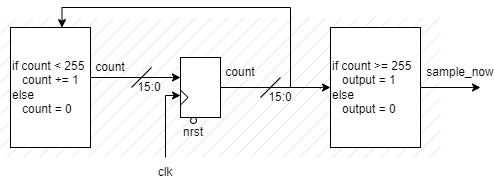

The diagram above was exported from draw.io. Its source (the exported page's mxGraphModel, read from the mxfile embedded in the PNG):
<mxGraphModel dx="1386" dy="455" grid="1" gridSize="10" guides="1" tooltips="1" connect="1" arrows="1" fold="1" page="1" pageScale="1" pageWidth="850" pageHeight="1100" background="#ffffff" math="0" shadow="0">
  <root>
    <mxCell id="0" />
    <mxCell id="1" parent="0" />
    <mxCell id="19" value="" style="rounded=0;whiteSpace=wrap;html=1;fillStyle=hatch;strokeColor=none;fontColor=#000000;fillColor=#999999;strokeOpacity=100;fillOpacity=30;" parent="1" vertex="1">
      <mxGeometry x="20" y="260" width="440" height="140" as="geometry" />
    </mxCell>
    <mxCell id="9" style="edgeStyle=orthogonalEdgeStyle;rounded=0;html=1;exitX=0;exitY=0;exitDx=40;exitDy=20;exitPerimeter=0;entryX=0;entryY=0;entryDx=0;entryDy=60;entryPerimeter=0;strokeColor=#000000;" parent="1" source="2" target="5" edge="1">
      <mxGeometry relative="1" as="geometry">
        <Array as="points">
          <mxPoint x="240" y="330" />
        </Array>
      </mxGeometry>
    </mxCell>
    <mxCell id="2" value="" style="shadow=0;dashed=0;align=center;html=1;strokeWidth=1;shape=mxgraph.rtl.abstract.entity;left=,:clk;right=,:np;top=0;bottom=0;drawPins=0;snapToPoint=1;resizable=0;editable=1;fillColor=#FFFFFF;strokeColor=#000000;" parent="1" vertex="1">
      <mxGeometry x="200" y="300" width="40" height="60" as="geometry" />
    </mxCell>
    <mxCell id="4" style="edgeStyle=orthogonalEdgeStyle;html=1;rounded=0;strokeColor=#000000;" parent="1" source="3" edge="1">
      <mxGeometry relative="1" as="geometry">
        <mxPoint x="200" y="338" as="targetPoint" />
        <Array as="points">
          <mxPoint x="185" y="338" />
        </Array>
      </mxGeometry>
    </mxCell>
    <mxCell id="3" value="&lt;font color=&quot;#000000&quot;&gt;clk&lt;/font&gt;" style="text;html=1;strokeColor=none;fillColor=none;align=center;verticalAlign=middle;whiteSpace=wrap;rounded=0;" parent="1" vertex="1">
      <mxGeometry x="170" y="400" width="30" height="30" as="geometry" />
    </mxCell>
    <mxCell id="16" style="edgeStyle=orthogonalEdgeStyle;rounded=0;html=1;strokeColor=#000000;" parent="1" source="5" edge="1">
      <mxGeometry relative="1" as="geometry">
        <mxPoint x="500" y="330" as="targetPoint" />
      </mxGeometry>
    </mxCell>
    <mxCell id="5" value="&lt;font color=&quot;#000000&quot;&gt;if count &amp;gt;= 255&lt;br&gt;&amp;nbsp; &amp;nbsp;output = 1&lt;br&gt;else&lt;br&gt;&amp;nbsp; &amp;nbsp;output = 0&lt;br&gt;&lt;/font&gt;" style="shadow=0;dashed=0;align=left;html=1;strokeWidth=1;shape=mxgraph.rtl.abstract.entity;container=1;collapsible=0;kind=sequential;drawPins=0;left=3;right=2;bottom=0;top=0;fillStyle=solid;fillColor=#FFFFFF;strokeColor=#000000;" parent="1" vertex="1">
      <mxGeometry x="350" y="270" width="90" height="120" as="geometry" />
    </mxCell>
    <mxCell id="10" value="" style="ellipse;whiteSpace=wrap;html=1;aspect=fixed;fillColor=#FFFFFF;strokeColor=#000000;" parent="1" vertex="1">
      <mxGeometry x="210" y="360" width="6" height="6" as="geometry" />
    </mxCell>
    <mxCell id="11" value="&lt;font color=&quot;#000000&quot;&gt;nrst&lt;/font&gt;" style="text;html=1;strokeColor=none;fillColor=none;align=center;verticalAlign=middle;whiteSpace=wrap;rounded=0;" parent="1" vertex="1">
      <mxGeometry x="183" y="360" width="60" height="30" as="geometry" />
    </mxCell>
    <mxCell id="12" value="&lt;font color=&quot;#000000&quot;&gt;count&lt;/font&gt;" style="text;html=1;strokeColor=none;fillColor=none;align=center;verticalAlign=middle;whiteSpace=wrap;rounded=0;" parent="1" vertex="1">
      <mxGeometry x="230" y="300" width="60" height="30" as="geometry" />
    </mxCell>
    <mxCell id="13" value="" style="endArrow=none;html=1;rounded=0;strokeColor=#000000;" parent="1" edge="1">
      <mxGeometry width="50" height="50" relative="1" as="geometry">
        <mxPoint x="280" y="340" as="sourcePoint" />
        <mxPoint x="300" y="320" as="targetPoint" />
      </mxGeometry>
    </mxCell>
    <mxCell id="28" style="edgeStyle=orthogonalEdgeStyle;html=1;entryX=0.644;entryY=0.001;entryDx=0;entryDy=0;entryPerimeter=0;rounded=0;strokeColor=#000000;" parent="1" target="23" edge="1">
      <mxGeometry relative="1" as="geometry">
        <mxPoint x="340" y="331" as="sourcePoint" />
        <Array as="points">
          <mxPoint x="340" y="330" />
          <mxPoint x="310" y="330" />
          <mxPoint x="310" y="250" />
          <mxPoint x="81" y="250" />
        </Array>
      </mxGeometry>
    </mxCell>
    <mxCell id="14" value="&lt;font color=&quot;#000000&quot;&gt;15:0&lt;/font&gt;" style="text;html=1;strokeColor=none;fillColor=none;align=center;verticalAlign=middle;whiteSpace=wrap;rounded=0;" parent="1" vertex="1">
      <mxGeometry x="270" y="325" width="60" height="30" as="geometry" />
    </mxCell>
    <mxCell id="17" value="&lt;font color=&quot;#000000&quot;&gt;sample_now&lt;/font&gt;" style="text;html=1;strokeColor=none;fillColor=none;align=center;verticalAlign=middle;whiteSpace=wrap;rounded=0;" parent="1" vertex="1">
      <mxGeometry x="450" y="300" width="60" height="30" as="geometry" />
    </mxCell>
    <mxCell id="24" style="edgeStyle=orthogonalEdgeStyle;rounded=0;html=1;exitX=0.961;exitY=0.317;exitDx=0;exitDy=0;exitPerimeter=0;entryX=0;entryY=0;entryDx=0;entryDy=20;entryPerimeter=0;strokeColor=#000000;fontColor=#000000;" parent="1" source="23" target="2" edge="1">
      <mxGeometry relative="1" as="geometry">
        <Array as="points">
          <mxPoint x="107" y="320" />
        </Array>
      </mxGeometry>
    </mxCell>
    <mxCell id="23" value="&lt;font style=&quot;&quot; color=&quot;#000000&quot;&gt;if count &amp;lt; 255&lt;br&gt;&amp;nbsp; &amp;nbsp;count += 1&lt;br&gt;else&lt;br&gt;&amp;nbsp; &amp;nbsp;count = 0&lt;br&gt;&lt;/font&gt;" style="shadow=0;dashed=0;align=left;html=1;strokeWidth=1;shape=mxgraph.rtl.abstract.entity;container=1;collapsible=0;kind=sequential;drawPins=0;left=3;right=2;bottom=0;top=0;fillStyle=solid;fillColor=#FFFFFF;strokeColor=#000000;" parent="1" vertex="1">
      <mxGeometry x="30" y="270" width="80" height="120" as="geometry" />
    </mxCell>
    <mxCell id="25" value="&lt;font color=&quot;#000000&quot;&gt;count&lt;/font&gt;" style="text;html=1;strokeColor=none;fillColor=none;align=center;verticalAlign=middle;whiteSpace=wrap;rounded=0;" parent="1" vertex="1">
      <mxGeometry x="100" y="295" width="60" height="30" as="geometry" />
    </mxCell>
    <mxCell id="26" value="&lt;font color=&quot;#000000&quot;&gt;15:0&lt;/font&gt;" style="text;html=1;strokeColor=none;fillColor=none;align=center;verticalAlign=middle;whiteSpace=wrap;rounded=0;" parent="1" vertex="1">
      <mxGeometry x="139" y="315" width="60" height="30" as="geometry" />
    </mxCell>
    <mxCell id="27" value="" style="endArrow=none;html=1;rounded=0;strokeColor=#000000;" parent="1" edge="1">
      <mxGeometry width="50" height="50" relative="1" as="geometry">
        <mxPoint x="151" y="330" as="sourcePoint" />
        <mxPoint x="171" y="310" as="targetPoint" />
      </mxGeometry>
    </mxCell>
  </root>
</mxGraphModel>